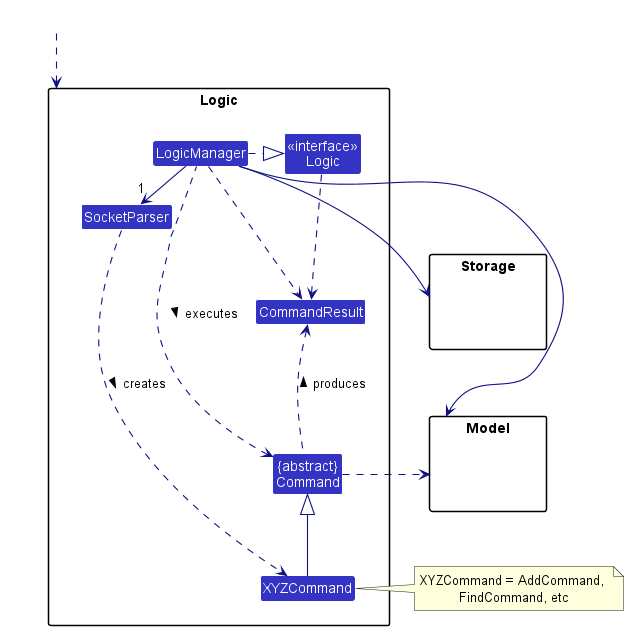

The diagram above was rendered by PlantUML. Its source (embedded in the PNG):
@startuml
!include style.puml
skinparam arrowThickness 1.1
skinparam arrowColor LOGIC_COLOR_T4
skinparam classBackgroundColor LOGIC_COLOR

package Logic {

Class SocketParser
Class XYZCommand
Class CommandResult
Class "{abstract}\nCommand" as Command


Class "<<interface>>\nLogic" as Interface_Logic
Class LogicManager
}

package Model {
Class Hidden #FFFFFF
}

package Storage {
Class Hidden #FFFFFF
}

Class HiddenOutside #FFFFFF
HiddenOutside ..> Logic

LogicManager .right.|> Interface_Logic
LogicManager -right->"1" SocketParser
SocketParser ..> XYZCommand : creates >

XYZCommand -up-|> Command
LogicManager .left.> Command : executes >

LogicManager --> Model
LogicManager --> Storage
Storage --[hidden] Model
Command .[hidden]up.> Storage
Command .right.> Model
note right of XYZCommand: XYZCommand = AddCommand, \nFindCommand, etc

Interface_Logic ..> CommandResult
LogicManager .down.> CommandResult
Command .up.> CommandResult : produces >
@enduml